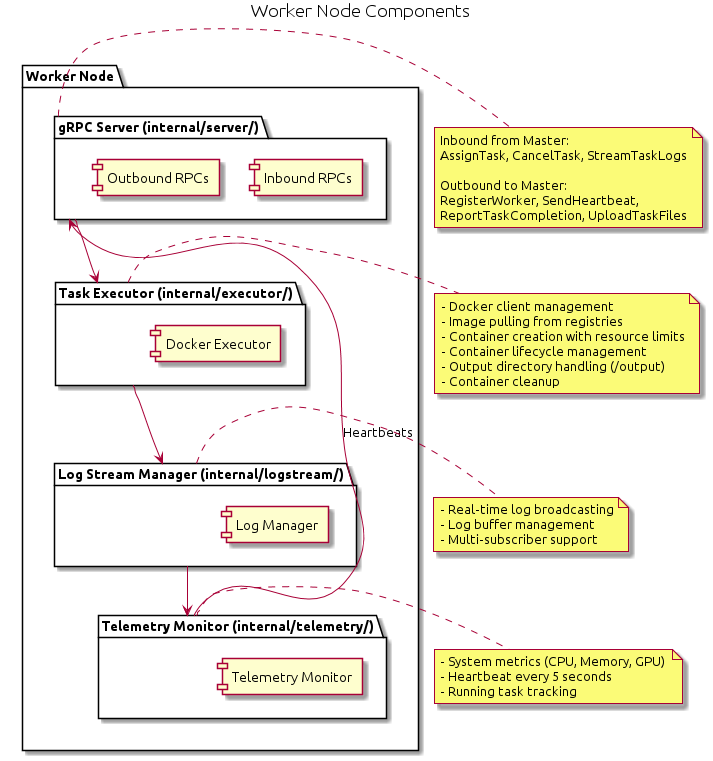

The diagram above was rendered by PlantUML. Its source (embedded in the PNG):
@startuml worker-node

skinparam componentStyle rectangle

title Worker Node Components

package "Worker Node" {
    
    package "gRPC Server (internal/server/)" as gRPCPkg {
        component "Inbound RPCs" as InboundRPC
        component "Outbound RPCs" as OutboundRPC
    }
    
    package "Task Executor (internal/executor/)" as ExecutorPkg {
        component "Docker Executor" as DockerExec
    }
    
    package "Log Stream Manager (internal/logstream/)" as LogPkg {
        component "Log Manager" as LogMgr
    }
    
    package "Telemetry Monitor (internal/telemetry/)" as TelePkg {
        component "Telemetry Monitor" as TeleMon
    }
    
    gRPCPkg --> ExecutorPkg
    ExecutorPkg --> LogPkg
    LogPkg --> TelePkg
    TelePkg --> gRPCPkg : "Heartbeats"
}

note right of gRPCPkg
    Inbound from Master:
    AssignTask, CancelTask, StreamTaskLogs
    
    Outbound to Master:
    RegisterWorker, SendHeartbeat,
    ReportTaskCompletion, UploadTaskFiles
end note

note right of ExecutorPkg
    - Docker client management
    - Image pulling from registries
    - Container creation with resource limits
    - Container lifecycle management
    - Output directory handling (/output)
    - Container cleanup
end note

note right of LogPkg
    - Real-time log broadcasting
    - Log buffer management
    - Multi-subscriber support
end note

note right of TelePkg
    - System metrics (CPU, Memory, GPU)
    - Heartbeat every 5 seconds
    - Running task tracking
end note

@enduml